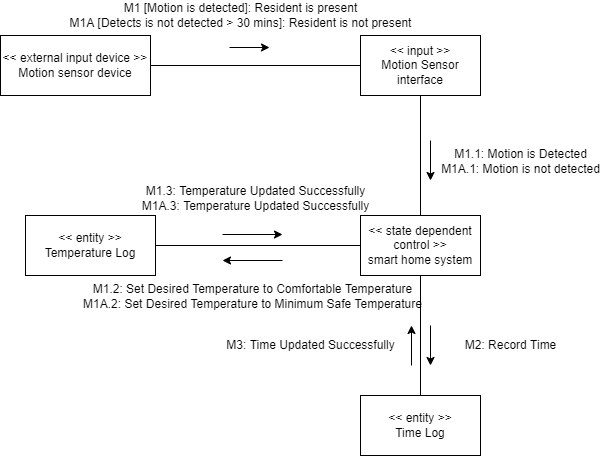

The diagram above was exported from draw.io. Its source (the exported page's mxGraphModel, read from the mxfile embedded in the PNG):
<mxGraphModel dx="1038" dy="539" grid="1" gridSize="10" guides="1" tooltips="1" connect="1" arrows="1" fold="1" page="1" pageScale="1" pageWidth="850" pageHeight="1100" math="0" shadow="0">
  <root>
    <mxCell id="0" />
    <mxCell id="1" parent="0" />
    <mxCell id="GlibtMqiufeq4nwIk0SB-1" value="&amp;lt;&amp;lt; external input device &amp;gt;&amp;gt;&lt;br&gt;Motion sensor device" style="rounded=0;whiteSpace=wrap;html=1;" parent="1" vertex="1">
      <mxGeometry x="100" y="40" width="150" height="60" as="geometry" />
    </mxCell>
    <mxCell id="GlibtMqiufeq4nwIk0SB-2" value="&amp;lt;&amp;lt; input &amp;gt;&amp;gt;&lt;br&gt;Motion Sensor interface" style="rounded=0;whiteSpace=wrap;html=1;" parent="1" vertex="1">
      <mxGeometry x="460" y="40" width="120" height="60" as="geometry" />
    </mxCell>
    <mxCell id="GlibtMqiufeq4nwIk0SB-4" value="&amp;lt;&amp;lt; state dependent control &amp;gt;&amp;gt;&lt;br&gt;smart home system" style="rounded=0;whiteSpace=wrap;html=1;" parent="1" vertex="1">
      <mxGeometry x="460" y="220" width="120" height="60" as="geometry" />
    </mxCell>
    <mxCell id="GlibtMqiufeq4nwIk0SB-5" value="&amp;lt;&amp;lt; entity &amp;gt;&amp;gt;&lt;br&gt;Temperature Log" style="rounded=0;whiteSpace=wrap;html=1;" parent="1" vertex="1">
      <mxGeometry x="125" y="220" width="130" height="60" as="geometry" />
    </mxCell>
    <mxCell id="GlibtMqiufeq4nwIk0SB-6" value="&amp;lt;&amp;lt; entity &amp;gt;&amp;gt;&lt;br&gt;Time Log" style="rounded=0;whiteSpace=wrap;html=1;" parent="1" vertex="1">
      <mxGeometry x="460" y="400" width="120" height="60" as="geometry" />
    </mxCell>
    <mxCell id="GlibtMqiufeq4nwIk0SB-12" value="" style="endArrow=none;html=1;rounded=0;entryX=0;entryY=0.5;entryDx=0;entryDy=0;exitX=1;exitY=0.5;exitDx=0;exitDy=0;" parent="1" source="GlibtMqiufeq4nwIk0SB-1" target="GlibtMqiufeq4nwIk0SB-2" edge="1">
      <mxGeometry width="50" height="50" relative="1" as="geometry">
        <mxPoint x="250" y="100" as="sourcePoint" />
        <mxPoint x="300" y="50" as="targetPoint" />
      </mxGeometry>
    </mxCell>
    <mxCell id="GlibtMqiufeq4nwIk0SB-14" value="" style="endArrow=none;html=1;rounded=0;entryX=0.5;entryY=1;entryDx=0;entryDy=0;exitX=0.5;exitY=0;exitDx=0;exitDy=0;" parent="1" source="GlibtMqiufeq4nwIk0SB-4" target="GlibtMqiufeq4nwIk0SB-2" edge="1">
      <mxGeometry width="50" height="50" relative="1" as="geometry">
        <mxPoint x="520" y="270" as="sourcePoint" />
        <mxPoint x="550" y="100" as="targetPoint" />
      </mxGeometry>
    </mxCell>
    <mxCell id="GlibtMqiufeq4nwIk0SB-15" value="M1.1: Motion is Detected&lt;br&gt;M1A.1: Motion is not detected" style="text;html=1;align=center;verticalAlign=middle;resizable=0;points=[];autosize=1;strokeColor=none;fillColor=none;" parent="1" vertex="1">
      <mxGeometry x="535" y="151" width="170" height="30" as="geometry" />
    </mxCell>
    <mxCell id="GlibtMqiufeq4nwIk0SB-18" value="" style="endArrow=classic;html=1;rounded=0;" parent="1" edge="1">
      <mxGeometry width="50" height="50" relative="1" as="geometry">
        <mxPoint x="530" y="145" as="sourcePoint" />
        <mxPoint x="530" y="185" as="targetPoint" />
      </mxGeometry>
    </mxCell>
    <mxCell id="GlibtMqiufeq4nwIk0SB-21" value="" style="endArrow=classic;html=1;rounded=0;" parent="1" edge="1">
      <mxGeometry width="50" height="50" relative="1" as="geometry">
        <mxPoint x="382" y="265" as="sourcePoint" />
        <mxPoint x="322" y="265" as="targetPoint" />
      </mxGeometry>
    </mxCell>
    <mxCell id="GlibtMqiufeq4nwIk0SB-22" value="M2: Record Time" style="text;html=1;align=center;verticalAlign=middle;resizable=0;points=[];autosize=1;strokeColor=none;fillColor=none;" parent="1" vertex="1">
      <mxGeometry x="555" y="340" width="110" height="20" as="geometry" />
    </mxCell>
    <mxCell id="GlibtMqiufeq4nwIk0SB-25" value="" style="endArrow=classic;html=1;rounded=0;" parent="1" edge="1">
      <mxGeometry width="50" height="50" relative="1" as="geometry">
        <mxPoint x="329" y="52" as="sourcePoint" />
        <mxPoint x="369" y="52" as="targetPoint" />
      </mxGeometry>
    </mxCell>
    <mxCell id="GlibtMqiufeq4nwIk0SB-26" value="M1 [Motion is detected]: Resident is present&lt;br&gt;M1A [Detects is not detected &amp;gt; 30 mins]: Resident is not present" style="text;html=1;align=center;verticalAlign=middle;resizable=0;points=[];autosize=1;strokeColor=none;fillColor=none;" parent="1" vertex="1">
      <mxGeometry x="160" y="5" width="360" height="30" as="geometry" />
    </mxCell>
    <mxCell id="5WtLTNCJbcGTJl2FZcIk-1" value="" style="endArrow=none;html=1;rounded=0;entryX=0;entryY=0.5;entryDx=0;entryDy=0;exitX=1;exitY=0.5;exitDx=0;exitDy=0;" parent="1" source="GlibtMqiufeq4nwIk0SB-5" target="GlibtMqiufeq4nwIk0SB-4" edge="1">
      <mxGeometry width="50" height="50" relative="1" as="geometry">
        <mxPoint x="350" y="320" as="sourcePoint" />
        <mxPoint x="400" y="270" as="targetPoint" />
      </mxGeometry>
    </mxCell>
    <mxCell id="5WtLTNCJbcGTJl2FZcIk-2" value="M1.2: Set Desired Temperature to Comfortable Temperature&lt;br&gt;M1A.2: Set Desired Temperature to Minimum Safe Temperature" style="text;html=1;align=center;verticalAlign=middle;resizable=0;points=[];autosize=1;strokeColor=none;fillColor=none;" parent="1" vertex="1">
      <mxGeometry x="177" y="286" width="350" height="30" as="geometry" />
    </mxCell>
    <mxCell id="5WtLTNCJbcGTJl2FZcIk-3" value="" style="endArrow=classic;html=1;rounded=0;" parent="1" edge="1">
      <mxGeometry width="50" height="50" relative="1" as="geometry">
        <mxPoint x="322" y="239" as="sourcePoint" />
        <mxPoint x="382" y="239" as="targetPoint" />
      </mxGeometry>
    </mxCell>
    <mxCell id="5WtLTNCJbcGTJl2FZcIk-4" value="M1.3: Temperature Updated Successfully&lt;br&gt;M1A.3: Temperature Updated Successfully" style="text;html=1;align=center;verticalAlign=middle;resizable=0;points=[];autosize=1;strokeColor=none;fillColor=none;" parent="1" vertex="1">
      <mxGeometry x="235" y="188" width="240" height="30" as="geometry" />
    </mxCell>
    <mxCell id="5WtLTNCJbcGTJl2FZcIk-5" value="" style="endArrow=none;html=1;rounded=0;entryX=0.5;entryY=1;entryDx=0;entryDy=0;exitX=0.5;exitY=0;exitDx=0;exitDy=0;" parent="1" source="GlibtMqiufeq4nwIk0SB-6" target="GlibtMqiufeq4nwIk0SB-4" edge="1">
      <mxGeometry width="50" height="50" relative="1" as="geometry">
        <mxPoint x="350" y="360" as="sourcePoint" />
        <mxPoint x="400" y="310" as="targetPoint" />
      </mxGeometry>
    </mxCell>
    <mxCell id="5WtLTNCJbcGTJl2FZcIk-6" value="" style="endArrow=classic;html=1;rounded=0;" parent="1" edge="1">
      <mxGeometry width="50" height="50" relative="1" as="geometry">
        <mxPoint x="530" y="330" as="sourcePoint" />
        <mxPoint x="530" y="370" as="targetPoint" />
      </mxGeometry>
    </mxCell>
    <mxCell id="5WtLTNCJbcGTJl2FZcIk-7" value="" style="endArrow=classic;html=1;rounded=0;" parent="1" edge="1">
      <mxGeometry width="50" height="50" relative="1" as="geometry">
        <mxPoint x="511" y="369.9999999999999" as="sourcePoint" />
        <mxPoint x="511" y="330" as="targetPoint" />
      </mxGeometry>
    </mxCell>
    <mxCell id="5WtLTNCJbcGTJl2FZcIk-8" value="M3: Time Updated Successfully" style="text;html=1;align=center;verticalAlign=middle;resizable=0;points=[];autosize=1;strokeColor=none;fillColor=none;" parent="1" vertex="1">
      <mxGeometry x="320" y="340" width="180" height="20" as="geometry" />
    </mxCell>
  </root>
</mxGraphModel>